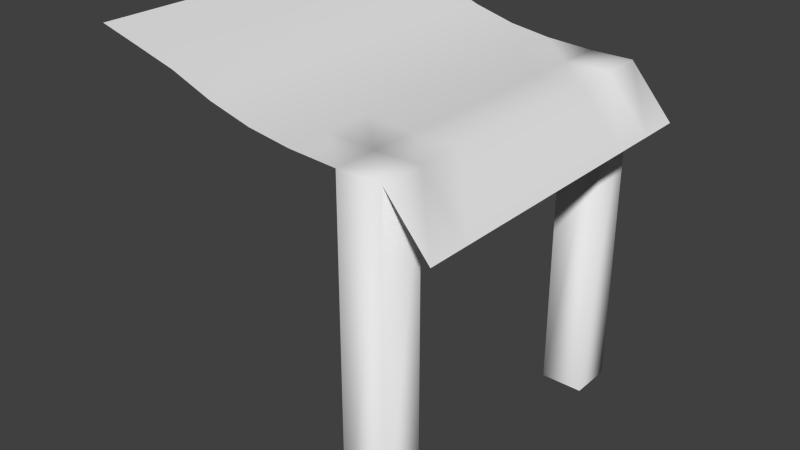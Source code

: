 # Source: example-wind.blend  (saved by Blender 2.71.0; exported with 4.5.12 LTS)
import bpy
from mathutils import Matrix  # noqa: F401  (used for matrix-valued properties, if any)

bpy.ops.wm.read_factory_settings(use_empty=True)
scene = bpy.context.scene
scene.name = 'Scene'

# ---- collections
col_collection_1 = bpy.data.collections.new('Collection 1'); scene.collection.children.link(col_collection_1)

# ---- world
world_world = bpy.data.worlds.new('World'); scene.world = world_world
world_world.color = (0.05088, 0.05088, 0.05088)
world_world.use_sun_shadow = False
world_world.sun_shadow_jitter_overblur = 0.0
world_world.cycles.sampling_method = 'MANUAL'
world_world.cycles.sample_map_resolution = 256

# ---- meshes
me_plane = bpy.data.meshes.new('Plane')
me_plane.from_pydata([(-0.9803, -1.0, 2.275), (1.0, -1.0, 1.659), (-0.9803, 1.0, 2.275), (1.0, 1.0, 1.659), (-0.9803, 0.0, 2.275), (-0.01182, -1.0, 1.997), (1.0, 0.0, 1.659), (-0.01182, 1.0, 1.997), (-0.01182, 0.0, 1.997), (-0.9803, -0.5, 2.275), (0.5, -1.0, 1.948), (1.0, 0.5, 1.659), (-0.4961, 1.0, 2.15), (-0.9803, 0.5, 2.275), (-0.4961, -1.0, 2.15), (1.0, -0.5, 1.659), (0.5, 1.0, 1.948), (-0.01182, 0.5, 1.997), (-0.01182, -0.5, 1.997), (-0.4961, 0.0, 2.15), (0.5, 0.0, 1.948), (0.5, 0.5, 1.948), (-0.4961, 0.5, 2.15), (-0.4961, -0.5, 2.15), (0.5, -0.5, 1.948), (-0.9803, -0.75, 2.275), (0.75, -1.0, 1.948), (1.0, 0.75, 1.659), (-0.7382, 1.0, 2.213), (-0.9803, 0.75, 2.275), (-0.7382, -1.0, 2.213), (1.0, -0.75, 1.659), (0.75, 1.0, 1.948), (-0.01182, 0.75, 1.997), (-0.01182, -0.75, 1.997), (-0.7382, 0.0, 2.213), (0.2303, 0.0, 1.963), (-0.9803, -0.25, 2.275), (0.2303, -1.0, 1.963), (1.0, 0.25, 1.659), (-0.2539, 1.0, 2.06), (-0.9803, 0.25, 2.275), (-0.2539, -1.0, 2.06), (1.0, -0.25, 1.659), (0.2303, 1.0, 1.963), (-0.01182, 0.25, 1.997), (-0.01182, -0.25, 1.997), (-0.2539, 0.0, 2.06), (0.75, 0.0, 1.948), (0.5, 0.75, 1.948), (0.5, 0.25, 1.948), (0.2303, 0.5, 1.963), (0.75, 0.5, 1.948), (-0.4961, 0.75, 2.15), (-0.4961, 0.25, 2.15), (-0.7382, 0.5, 2.213), (-0.2539, 0.5, 2.06), (-0.4961, -0.25, 2.15), (-0.4961, -0.75, 2.15), (-0.7382, -0.5, 2.213), (-0.2539, -0.5, 2.06), (0.5, -0.25, 1.948), (0.5, -0.75, 1.948), (0.2303, -0.5, 1.963), (0.75, -0.5, 1.948), (0.75, 0.75, 1.948), (-0.2539, 0.75, 2.06), (-0.2539, -0.25, 2.06), (0.75, -0.25, 1.948), (0.2303, 0.75, 1.963), (0.2303, 0.25, 1.963), (0.75, 0.25, 1.948), (-0.7382, 0.75, 2.213), (-0.7382, 0.25, 2.213), (-0.2539, 0.25, 2.06), (-0.7382, -0.25, 2.213), (-0.7382, -0.75, 2.213), (-0.2539, -0.75, 2.06), (0.2303, -0.25, 1.963), (0.2303, -0.75, 1.963), (0.75, -0.75, 1.948), (0.5, -1.0, -0.008435), (0.5, 1.0, -0.008435), (0.75, -1.0, -0.008435), (0.75, 1.0, -0.008435), (0.5, 0.75, -0.008435), (0.5, -0.75, -0.008435), (0.75, 0.75, -0.008435), (0.75, -0.75, -0.008435)], [], [(27, 3, 32), (33, 7, 40), (46, 8, 47), (43, 6, 48), (49, 16, 44), (50, 21, 51), (39, 11, 52), (53, 12, 28), (54, 22, 55), (45, 17, 56), (57, 19, 35), (58, 23, 59), (34, 18, 60), (61, 20, 36), (62, 24, 63), (31, 15, 64), (83, 88, 80), (52, 65, 49), (11, 27, 65), (66, 40, 12), (56, 66, 53), (17, 33, 66), (67, 47, 19), (60, 67, 57), (18, 46, 67), (68, 48, 20), (64, 68, 61), (15, 43, 68), (69, 44, 7), (51, 69, 33), (21, 49, 69), (70, 51, 17), (36, 70, 45), (20, 50, 70), (71, 52, 21), (48, 71, 50), (6, 39, 71), (72, 28, 2), (55, 72, 29), (22, 53, 72), (73, 55, 13), (35, 73, 41), (19, 54, 73), (74, 56, 22), (47, 74, 54), (8, 45, 74), (75, 35, 4), (59, 75, 37), (23, 57, 75), (76, 59, 9), (30, 76, 25), (14, 58, 76), (77, 60, 23), (42, 77, 58), (5, 34, 77), (78, 36, 8), (63, 78, 46), (24, 61, 78), (79, 63, 18), (38, 79, 34), (10, 62, 79), (80, 64, 24), (88, 86, 62), (1, 31, 80), (85, 87, 65), (87, 84, 32), (84, 82, 16), (81, 83, 26), (86, 81, 10), (82, 85, 49), (10, 26, 80), (32, 16, 49), (65, 27, 32), (66, 33, 40), (67, 46, 47), (68, 43, 48), (69, 49, 44), (70, 50, 51), (71, 39, 52), (72, 53, 28), (73, 54, 55), (74, 45, 56), (75, 57, 35), (76, 58, 59), (77, 34, 60), (78, 61, 36), (79, 62, 63), (80, 31, 64), (26, 83, 80), (21, 52, 49), (52, 11, 65), (53, 66, 12), (22, 56, 53), (56, 17, 66), (57, 67, 19), (23, 60, 57), (60, 18, 67), (61, 68, 20), (24, 64, 61), (64, 15, 68), (33, 69, 7), (17, 51, 33), (51, 21, 69), (45, 70, 17), (8, 36, 45), (36, 20, 70), (50, 71, 21), (20, 48, 50), (48, 6, 71), (29, 72, 2), (13, 55, 29), (55, 22, 72), (41, 73, 13), (4, 35, 41), (35, 19, 73), (54, 74, 22), (19, 47, 54), (47, 8, 74), (37, 75, 4), (9, 59, 37), (59, 23, 75), (25, 76, 9), (0, 30, 25), (30, 14, 76), (58, 77, 23), (14, 42, 58), (42, 5, 77), (46, 78, 8), (18, 63, 46), (63, 24, 78), (34, 79, 18), (5, 38, 34), (38, 10, 79), (62, 80, 24), (80, 88, 62), (26, 1, 80), (49, 85, 65), (65, 87, 32), (32, 84, 16), (10, 81, 26), (62, 86, 10), (16, 82, 49), (62, 10, 80), (65, 32, 49)])
me_plane.polygons.foreach_set('use_smooth', [True] * 144)
_ca = me_plane.color_attributes.new('Col', 'BYTE_COLOR', 'CORNER')
_ca.data.foreach_set('color', [0.0, 1.0, 1.0, 1.0, 0.0, 1.0, 0.6584, 1.0, 0.0, 0.0, 0.0, 1.0, 1.0, 1.0, 1.0, 1.0, 1.0, 1.0, 1.0, 1.0, 1.0, 1.0, 1.0, 1.0, 1.0, 1.0, 1.0, 1.0, 1.0, 1.0, 1.0, 1.0, 1.0, 1.0, 1.0, 1.0, 0.5972, 1.0, 1.0, 1.0, 1.0, 1.0, 1.0, 1.0, 1.0, 1.0, 0.5647, 1.0, 0.0, 0.0, 0.0, 1.0, 0.0, 0.0, 0.0, 1.0, 0.4125, 0.807, 1.0, 1.0, 0.9473, 1.0, 0.402, 1.0, 0.0, 0.4233, 0.2874, 1.0, 1.0, 1.0, 1.0, 1.0, 1.0, 1.0, 1.0, 1.0, 0.521, 1.0, 1.0, 1.0, 0.0, 0.4851, 0.2874, 1.0, 1.0, 1.0, 1.0, 1.0, 1.0, 1.0, 1.0, 1.0, 1.0, 0.1981, 1.0, 1.0, 1.0, 1.0, 1.0, 1.0, 1.0, 1.0, 1.0, 1.0, 1.0, 0.8963, 1.0, 1.0, 1.0, 1.0, 1.0, 1.0, 1.0, 1.0, 1.0, 1.0, 1.0, 1.0, 1.0, 1.0, 1.0, 1.0, 1.0, 1.0, 1.0, 1.0, 1.0, 1.0, 1.0, 1.0, 1.0, 1.0, 1.0, 1.0, 1.0, 1.0, 1.0, 1.0, 1.0, 1.0, 1.0, 1.0, 1.0, 1.0, 1.0, 1.0, 1.0, 1.0, 1.0, 1.0, 1.0, 1.0, 1.0, 1.0, 1.0, 1.0, 1.0, 1.0, 0.3613, 1.0, 1.0, 1.0, 0.6172, 1.0, 1.0, 1.0, 1.0, 1.0, 0.0, 0.0, 0.0, 1.0, 0.0, 0.4397, 0.2874, 1.0, 1.0, 1.0, 1.0, 1.0, 0.009721, 1.0, 0.9911, 1.0, 0.521, 1.0, 1.0, 1.0, 0.003035, 0.6105, 0.2874, 1.0, 0.0, 0.0, 0.0, 1.0, 0.0, 0.0, 0.0, 1.0, 0.0, 0.0, 0.0, 1.0, 0.0, 0.4851, 0.2874, 1.0, 0.0, 0.0, 0.0, 1.0, 0.0, 0.0, 0.0, 1.0, 0.521, 1.0, 1.0, 1.0, 0.0, 1.0, 1.0, 1.0, 0.0, 0.0, 0.0, 1.0, 1.0, 1.0, 1.0, 1.0, 1.0, 1.0, 1.0, 1.0, 1.0, 1.0, 1.0, 1.0, 1.0, 1.0, 1.0, 1.0, 1.0, 1.0, 1.0, 1.0, 1.0, 1.0, 1.0, 1.0, 1.0, 1.0, 1.0, 1.0, 1.0, 1.0, 1.0, 1.0, 1.0, 1.0, 1.0, 1.0, 1.0, 1.0, 1.0, 1.0, 1.0, 1.0, 1.0, 1.0, 1.0, 1.0, 1.0, 1.0, 1.0, 1.0, 1.0, 1.0, 1.0, 1.0, 1.0, 1.0, 1.0, 1.0, 1.0, 1.0, 1.0, 1.0, 1.0, 1.0, 1.0, 1.0, 1.0, 1.0, 1.0, 1.0, 1.0, 1.0, 1.0, 1.0, 0.4072, 1.0, 1.0, 1.0, 0.5647, 1.0, 1.0, 1.0, 0.6172, 1.0, 0.003035, 0.6105, 0.2874, 1.0, 1.0, 1.0, 0.4072, 1.0, 1.0, 1.0, 0.3613, 1.0, 0.521, 1.0, 1.0, 1.0, 0.5972, 1.0, 1.0, 1.0, 1.0, 1.0, 0.4072, 1.0, 1.0, 1.0, 1.0, 1.0, 0.4125, 0.807, 1.0, 1.0, 1.0, 1.0, 1.0, 1.0, 1.0, 1.0, 1.0, 1.0, 1.0, 1.0, 1.0, 1.0, 1.0, 1.0, 1.0, 1.0, 0.0, 0.4233, 0.2874, 1.0, 0.0, 0.0, 0.0, 1.0, 1.0, 1.0, 1.0, 1.0, 1.0, 1.0, 1.0, 1.0, 1.0, 1.0, 1.0, 1.0, 1.0, 1.0, 1.0, 1.0, 1.0, 1.0, 1.0, 1.0, 1.0, 1.0, 1.0, 1.0, 1.0, 1.0, 1.0, 1.0, 1.0, 1.0, 0.6172, 1.0, 0.9473, 1.0, 0.402, 1.0, 1.0, 1.0, 1.0, 1.0, 1.0, 1.0, 0.4233, 1.0, 0.0, 0.4851, 0.2874, 1.0, 0.0, 0.4233, 0.2874, 1.0, 1.0, 1.0, 0.5647, 1.0, 1.0, 1.0, 0.4233, 1.0, 0.9473, 1.0, 0.402, 1.0, 1.0, 1.0, 1.0, 1.0, 1.0, 1.0, 1.0, 1.0, 1.0, 1.0, 0.4233, 1.0, 1.0, 0.491, 1.0, 1.0, 1.0, 0.1981, 1.0, 1.0, 0.0, 0.0, 0.0, 1.0, 1.0, 0.8963, 1.0, 1.0, 1.0, 0.491, 1.0, 1.0, 0.0, 0.0, 0.0, 1.0, 1.0, 1.0, 1.0, 1.0, 1.0, 1.0, 1.0, 1.0, 1.0, 0.491, 1.0, 1.0, 1.0, 1.0, 1.0, 1.0, 1.0, 0.8963, 1.0, 1.0, 0.0, 0.0, 0.0, 1.0, 1.0, 1.0, 1.0, 1.0, 1.0, 1.0, 1.0, 1.0, 0.0, 0.0, 0.0, 1.0, 1.0, 1.0, 1.0, 1.0, 1.0, 1.0, 1.0, 1.0, 1.0, 1.0, 1.0, 1.0, 1.0, 1.0, 1.0, 1.0, 1.0, 1.0, 1.0, 1.0, 1.0, 1.0, 1.0, 1.0, 1.0, 1.0, 1.0, 1.0, 1.0, 1.0, 1.0, 1.0, 1.0, 1.0, 1.0, 1.0, 1.0, 1.0, 1.0, 1.0, 1.0, 1.0, 1.0, 1.0, 1.0, 1.0, 1.0, 1.0, 1.0, 1.0, 1.0, 1.0, 1.0, 1.0, 1.0, 1.0, 0.0, 0.0, 0.0, 1.0, 1.0, 1.0, 1.0, 1.0, 1.0, 1.0, 1.0, 1.0, 0.0, 0.0, 0.0, 1.0, 1.0, 1.0, 1.0, 1.0, 1.0, 1.0, 1.0, 1.0, 1.0, 1.0, 1.0, 1.0, 1.0, 0.7305, 1.0, 1.0, 1.0, 1.0, 1.0, 1.0, 0.0, 0.0, 0.0, 1.0, 1.0, 0.7529, 1.0, 1.0, 1.0, 0.7305, 1.0, 1.0, 0.0, 0.0, 0.0, 1.0, 1.0, 1.0, 1.0, 1.0, 1.0, 1.0, 1.0, 1.0, 1.0, 0.7305, 1.0, 1.0, 1.0, 1.0, 1.0, 1.0, 1.0, 1.0, 1.0, 1.0, 1.0, 1.0, 1.0, 1.0, 1.0, 1.0, 1.0, 1.0, 1.0, 1.0, 1.0, 1.0, 1.0, 1.0, 1.0, 1.0, 1.0, 1.0, 1.0, 1.0, 1.0, 1.0, 1.0, 1.0, 1.0, 1.0, 1.0, 1.0, 1.0, 1.0, 1.0, 1.0, 1.0, 1.0, 1.0, 1.0, 1.0, 1.0, 1.0, 1.0, 1.0, 1.0, 1.0, 1.0, 1.0, 1.0, 1.0, 1.0, 1.0, 1.0, 1.0, 1.0, 0.0, 0.4397, 0.2874, 1.0, 1.0, 1.0, 0.3613, 1.0, 1.0, 1.0, 1.0, 1.0, 0.7758, 1.0, 1.0, 1.0, 1.0, 1.0, 1.0, 1.0, 1.0, 1.0, 1.0, 1.0, 0.0331, 0.7011, 0.6376, 1.0, 0.7758, 1.0, 1.0, 1.0, 1.0, 1.0, 1.0, 1.0, 0.0, 0.0, 0.0, 1.0, 0.0, 0.0, 0.0, 1.0, 0.7758, 1.0, 1.0, 1.0, 0.0, 0.0, 0.0, 1.0, 0.003035, 0.6105, 0.2874, 1.0, 0.0, 0.4397, 0.2874, 1.0, 0.0, 0.0, 0.0, 1.0, 0.0, 0.0, 0.0, 1.0, 0.0, 0.0, 0.0, 1.0, 0.0, 1.0, 0.5457, 1.0, 0.009721, 1.0, 0.9911, 1.0, 0.0, 0.0, 0.0, 1.0, 0.006049, 0.005605, 0.004025, 1.0, 0.0, 0.0, 0.0, 1.0, 0.0, 0.0, 0.0, 1.0, 0.0, 0.0, 0.0, 1.0, 0.0, 0.0, 0.0, 1.0, 0.0, 0.0, 0.0, 1.0, 0.0, 0.0, 0.0, 1.0, 0.0, 0.0, 0.0, 1.0, 0.0, 0.0, 0.0, 1.0, 0.0, 0.0, 0.0, 1.0, 0.0, 0.0, 0.0, 1.0, 0.0, 0.0, 0.0, 1.0, 0.0, 0.0, 0.0, 1.0, 0.0, 0.0, 0.0, 1.0, 0.0, 0.0, 0.0, 1.0, 0.0, 0.0, 0.0, 1.0, 0.0, 0.0, 0.0, 1.0, 0.0, 0.0, 0.0, 1.0, 0.0, 0.0, 0.0, 1.0, 0.0, 0.0, 0.0, 1.0, 0.0, 0.0, 0.0, 1.0, 0.0, 0.0, 0.0, 1.0, 0.0, 0.0, 0.0, 1.0, 0.0, 0.0, 0.0, 1.0, 0.0, 0.0, 0.0, 1.0, 0.0, 1.0, 1.0, 1.0, 0.0, 0.0, 0.0, 1.0, 1.0, 1.0, 1.0, 1.0, 1.0, 1.0, 1.0, 1.0, 1.0, 1.0, 1.0, 1.0, 1.0, 1.0, 1.0, 1.0, 1.0, 1.0, 1.0, 1.0, 1.0, 1.0, 1.0, 1.0, 1.0, 1.0, 0.4072, 1.0, 0.5972, 1.0, 1.0, 1.0, 1.0, 1.0, 0.5647, 1.0, 1.0, 1.0, 1.0, 1.0, 0.0, 0.0, 0.0, 1.0, 0.4125, 0.807, 1.0, 1.0, 1.0, 1.0, 1.0, 1.0, 0.9473, 1.0, 0.402, 1.0, 1.0, 1.0, 1.0, 1.0, 1.0, 1.0, 0.4233, 1.0, 1.0, 1.0, 1.0, 1.0, 0.0, 0.4851, 0.2874, 1.0, 1.0, 0.491, 1.0, 1.0, 1.0, 1.0, 1.0, 1.0, 1.0, 0.1981, 1.0, 1.0, 1.0, 1.0, 1.0, 1.0, 1.0, 1.0, 1.0, 1.0, 1.0, 0.8963, 1.0, 1.0, 1.0, 1.0, 1.0, 1.0, 1.0, 1.0, 1.0, 1.0, 1.0, 1.0, 1.0, 1.0, 1.0, 1.0, 1.0, 1.0, 1.0, 1.0, 1.0, 1.0, 1.0, 1.0, 1.0, 1.0, 1.0, 0.7305, 1.0, 1.0, 1.0, 1.0, 1.0, 1.0, 1.0, 1.0, 1.0, 1.0, 1.0, 1.0, 1.0, 1.0, 1.0, 1.0, 1.0, 1.0, 1.0, 1.0, 1.0, 1.0, 1.0, 1.0, 1.0, 1.0, 1.0, 1.0, 0.3613, 1.0, 1.0, 1.0, 1.0, 1.0, 0.7758, 1.0, 1.0, 1.0, 0.0, 0.0, 0.0, 1.0, 1.0, 1.0, 1.0, 1.0, 0.0, 0.0, 0.0, 1.0, 0.009721, 1.0, 0.9911, 1.0, 0.003035, 0.6105, 0.2874, 1.0, 0.0, 0.0, 0.0, 1.0, 0.0, 0.0, 0.0, 1.0, 0.0, 0.0, 0.0, 1.0, 0.0, 0.4233, 0.2874, 1.0, 0.0, 0.4851, 0.2874, 1.0, 0.0, 0.0, 0.0, 1.0, 0.0, 0.4851, 0.2874, 1.0, 0.521, 1.0, 1.0, 1.0, 0.0, 0.0, 0.0, 1.0, 1.0, 1.0, 1.0, 1.0, 1.0, 1.0, 1.0, 1.0, 1.0, 1.0, 1.0, 1.0, 1.0, 1.0, 1.0, 1.0, 1.0, 1.0, 1.0, 1.0, 1.0, 1.0, 1.0, 1.0, 1.0, 1.0, 1.0, 1.0, 1.0, 1.0, 1.0, 1.0, 1.0, 1.0, 1.0, 1.0, 1.0, 1.0, 1.0, 1.0, 1.0, 1.0, 1.0, 1.0, 1.0, 1.0, 1.0, 1.0, 1.0, 1.0, 1.0, 1.0, 1.0, 1.0, 1.0, 1.0, 1.0, 1.0, 1.0, 1.0, 1.0, 1.0, 1.0, 1.0, 1.0, 1.0, 1.0, 1.0, 1.0, 1.0, 1.0, 1.0, 1.0, 1.0, 0.3613, 1.0, 1.0, 1.0, 0.4072, 1.0, 1.0, 1.0, 0.6172, 1.0, 0.0, 0.4397, 0.2874, 1.0, 0.003035, 0.6105, 0.2874, 1.0, 1.0, 1.0, 0.3613, 1.0, 0.003035, 0.6105, 0.2874, 1.0, 0.521, 1.0, 1.0, 1.0, 1.0, 1.0, 0.4072, 1.0, 1.0, 1.0, 1.0, 1.0, 1.0, 1.0, 1.0, 1.0, 1.0, 1.0, 1.0, 1.0, 1.0, 1.0, 1.0, 1.0, 1.0, 1.0, 1.0, 1.0, 1.0, 1.0, 1.0, 1.0, 1.0, 1.0, 1.0, 1.0, 0.0, 0.4233, 0.2874, 1.0, 1.0, 1.0, 1.0, 1.0, 1.0, 1.0, 1.0, 1.0, 1.0, 1.0, 1.0, 1.0, 1.0, 1.0, 1.0, 1.0, 1.0, 1.0, 1.0, 1.0, 1.0, 1.0, 1.0, 1.0, 1.0, 1.0, 1.0, 1.0, 1.0, 1.0, 1.0, 1.0, 1.0, 1.0, 0.6172, 1.0, 1.0, 1.0, 1.0, 1.0, 0.9473, 1.0, 0.402, 1.0, 1.0, 1.0, 0.4233, 1.0, 0.0, 0.4233, 0.2874, 1.0, 1.0, 1.0, 0.6172, 1.0, 1.0, 1.0, 0.5647, 1.0, 0.9473, 1.0, 0.402, 1.0, 1.0, 1.0, 0.5647, 1.0, 1.0, 1.0, 1.0, 1.0, 1.0, 1.0, 0.4233, 1.0, 0.0, 0.0, 0.0, 1.0, 1.0, 0.491, 1.0, 1.0, 0.0, 0.0, 0.0, 1.0, 0.0, 0.0, 0.0, 1.0, 1.0, 0.8963, 1.0, 1.0, 0.0, 0.0, 0.0, 1.0, 1.0, 0.8963, 1.0, 1.0, 1.0, 1.0, 1.0, 1.0, 1.0, 0.491, 1.0, 1.0, 0.0, 0.0, 0.0, 1.0, 1.0, 1.0, 1.0, 1.0, 0.0, 0.0, 0.0, 1.0, 0.0, 0.0, 0.0, 1.0, 1.0, 1.0, 1.0, 1.0, 0.0, 0.0, 0.0, 1.0, 1.0, 1.0, 1.0, 1.0, 1.0, 1.0, 1.0, 1.0, 1.0, 1.0, 1.0, 1.0, 1.0, 1.0, 1.0, 1.0, 1.0, 1.0, 1.0, 1.0, 1.0, 1.0, 1.0, 1.0, 1.0, 1.0, 1.0, 1.0, 1.0, 1.0, 1.0, 1.0, 1.0, 1.0, 1.0, 1.0, 1.0, 1.0, 1.0, 1.0, 1.0, 1.0, 1.0, 1.0, 1.0, 1.0, 1.0, 1.0, 0.0, 0.0, 0.0, 1.0, 1.0, 1.0, 1.0, 1.0, 0.0, 0.0, 0.0, 1.0, 0.0, 0.0, 0.0, 1.0, 1.0, 1.0, 1.0, 1.0, 0.0, 0.0, 0.0, 1.0, 1.0, 1.0, 1.0, 1.0, 1.0, 1.0, 1.0, 1.0, 1.0, 1.0, 1.0, 1.0, 0.0, 0.0, 0.0, 1.0, 1.0, 0.7305, 1.0, 1.0, 0.0, 0.0, 0.0, 1.0, 0.0, 0.0, 0.0, 1.0, 1.0, 0.7529, 1.0, 1.0, 0.0, 0.0, 0.0, 1.0, 1.0, 0.7529, 1.0, 1.0, 1.0, 1.0, 1.0, 1.0, 1.0, 0.7305, 1.0, 1.0, 1.0, 1.0, 1.0, 1.0, 1.0, 1.0, 1.0, 1.0, 1.0, 1.0, 1.0, 1.0, 1.0, 1.0, 1.0, 1.0, 1.0, 1.0, 1.0, 1.0, 1.0, 1.0, 1.0, 1.0, 1.0, 1.0, 1.0, 1.0, 1.0, 1.0, 1.0, 1.0, 1.0, 1.0, 1.0, 1.0, 1.0, 1.0, 1.0, 1.0, 1.0, 1.0, 1.0, 1.0, 1.0, 1.0, 1.0, 1.0, 1.0, 1.0, 1.0, 1.0, 1.0, 1.0, 1.0, 1.0, 1.0, 1.0, 1.0, 1.0, 1.0, 1.0, 1.0, 1.0, 0.0, 0.4397, 0.2874, 1.0, 1.0, 1.0, 1.0, 1.0, 1.0, 1.0, 1.0, 1.0, 0.7758, 1.0, 1.0, 1.0, 1.0, 1.0, 1.0, 1.0, 1.0, 1.0, 1.0, 1.0, 0.0331, 0.7011, 0.6376, 1.0, 1.0, 1.0, 1.0, 1.0, 0.0331, 0.7011, 0.6376, 1.0, 0.0, 0.0, 0.0, 1.0, 0.7758, 1.0, 1.0, 1.0, 0.0, 0.0, 0.0, 1.0, 0.0, 0.0, 0.0, 1.0, 0.0, 0.4397, 0.2874, 1.0, 0.0003035, 0.0003035, 0.0003035, 1.0, 0.0, 0.0, 0.0, 1.0, 0.0, 0.0, 0.0, 1.0, 0.0, 0.0, 0.0, 1.0, 0.0, 1.0, 0.5457, 1.0, 0.0, 0.0, 0.0, 1.0, 0.0, 0.0, 0.0, 1.0, 0.006049, 0.005605, 0.004025, 1.0, 0.0, 0.0, 0.0, 1.0, 0.0, 0.0, 0.0, 1.0, 0.0, 0.0, 0.0, 1.0, 0.0, 0.0, 0.0, 1.0, 0.0, 0.0, 0.0, 1.0, 0.0, 0.0, 0.0, 1.0, 0.0, 0.0, 0.0, 1.0, 0.0, 0.0, 0.0, 1.0, 0.0, 0.0, 0.0, 1.0, 0.0, 0.0, 0.0, 1.0, 0.0, 0.0, 0.0, 1.0, 0.0, 0.0, 0.0, 1.0, 0.0, 0.0, 0.0, 1.0, 0.0, 0.0, 0.0, 1.0, 0.0, 0.0, 0.0, 1.0, 0.0, 0.0, 0.0, 1.0, 0.0, 0.0, 0.0, 1.0, 0.0, 0.0, 0.0, 1.0, 0.0, 0.0, 0.0, 1.0, 0.0, 0.0, 0.0, 1.0, 0.0, 0.0, 0.0, 1.0, 0.0, 0.0, 0.0, 1.0])
me_plane.use_remesh_preserve_volume = False
me_plane.use_remesh_preserve_attributes = False
me_plane.use_mirror_vertex_groups = False
me_plane.update()

# ---- objects
ob_plane = bpy.data.objects.new('Plane', me_plane)

# ---- transforms, parenting, visibility, modifiers, constraints
ob_plane.location = (0.0, 0.0, 0.0)
ob_plane.lineart.crease_threshold = 0.0

# ---- collection membership
col_collection_1.objects.link(ob_plane)

# ---- scene / render settings (as saved in the file)
scene.frame_start = 1; scene.frame_end = 250; scene.frame_set(1)
scene.render.engine = 'BLENDER_EEVEE_NEXT'
scene.render.resolution_percentage = 50
scene.render.dither_intensity = 0.0
scene.cycles.use_denoising = False
scene.cycles.samples = 10
scene.cycles.sampling_pattern = 'TABULATED_SOBOL'
scene.cycles.light_sampling_threshold = 0.0
scene.cycles.use_adaptive_sampling = False
scene.cycles.use_light_tree = False
scene.cycles.blur_glossy = 0.0
scene.cycles.volume_bounces = 1
scene.cycles.pixel_filter_type = 'GAUSSIAN'
scene.cycles.sample_clamp_indirect = 0.0
scene.view_settings.view_transform = 'Standard'
bpy.context.view_layer.update()

# ---- added for rendering (the .blend has no active camera and no usable light): camera, sun
cam_auto = bpy.data.cameras.new('AutoCamera')
cam_auto.lens = 50.0
cam_auto.sensor_width = 36.0
cam_auto.clip_end = 1000.0
ob_auto_camera = bpy.data.objects.new('AutoCamera', cam_auto)
scene.collection.objects.link(ob_auto_camera)
ob_auto_camera.location = (3.36303, -4.02382, 3.81572)
ob_auto_camera.rotation_euler = (1.09748, -7.21219e-08, 0.694738)
scene.camera = ob_auto_camera
light_auto_sun = bpy.data.lights.new('AutoSun', 'SUN')
light_auto_sun.energy = 3.0
light_auto_sun.angle = 0.0523599
ob_auto_sun = bpy.data.objects.new('AutoSun', light_auto_sun)
scene.collection.objects.link(ob_auto_sun)
ob_auto_sun.rotation_euler = (0.872665, 0.174533, 0.523599)
bpy.context.view_layer.update()
